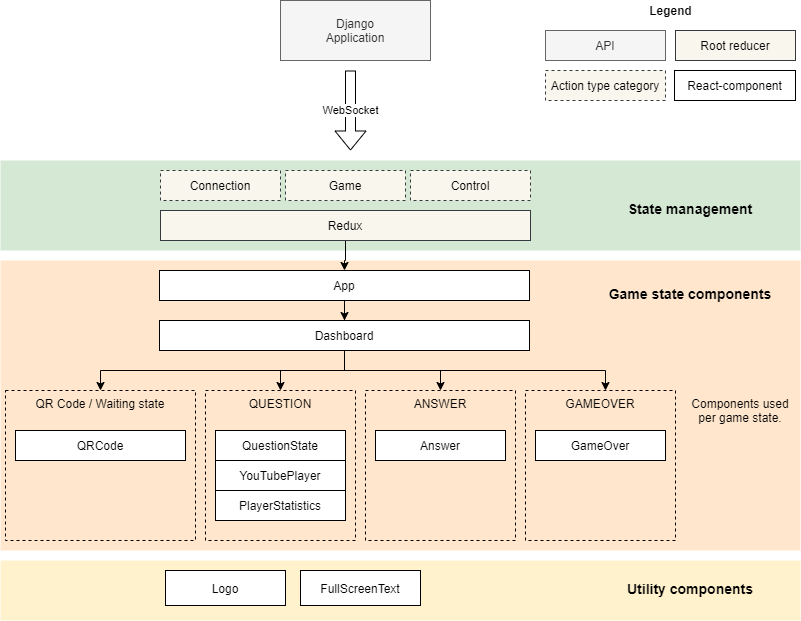

The diagram above was exported from draw.io. Its source (the exported page's mxGraphModel, read from the mxfile embedded in the PNG):
<mxGraphModel dx="1129" dy="683" grid="1" gridSize="10" guides="1" tooltips="1" connect="1" arrows="1" fold="1" page="1" pageScale="1" pageWidth="827" pageHeight="1169" math="0" shadow="0">
  <root>
    <mxCell id="0" />
    <mxCell id="fFqrXNBdIH7GtNKH8Jm9-21" value="Colors" parent="0" />
    <mxCell id="fFqrXNBdIH7GtNKH8Jm9-22" value="" style="rounded=0;whiteSpace=wrap;html=1;fillColor=#d5e8d4;strokeColor=none;" vertex="1" parent="fFqrXNBdIH7GtNKH8Jm9-21">
      <mxGeometry x="14" y="170" width="800" height="90" as="geometry" />
    </mxCell>
    <mxCell id="fFqrXNBdIH7GtNKH8Jm9-32" value="&lt;font size=&quot;1&quot;&gt;&lt;b style=&quot;font-size: 14px&quot;&gt;State management&lt;/b&gt;&lt;/font&gt;" style="text;html=1;strokeColor=none;fillColor=none;align=center;verticalAlign=middle;whiteSpace=wrap;rounded=0;" vertex="1" parent="fFqrXNBdIH7GtNKH8Jm9-21">
      <mxGeometry x="614" y="205" width="180" height="25" as="geometry" />
    </mxCell>
    <mxCell id="fFqrXNBdIH7GtNKH8Jm9-35" value="" style="rounded=0;whiteSpace=wrap;html=1;fillColor=#ffe6cc;strokeColor=none;" vertex="1" parent="fFqrXNBdIH7GtNKH8Jm9-21">
      <mxGeometry x="14" y="270" width="800" height="290" as="geometry" />
    </mxCell>
    <mxCell id="fFqrXNBdIH7GtNKH8Jm9-36" value="&lt;span style=&quot;font-size: 14px&quot;&gt;&lt;b&gt;Game state components&lt;/b&gt;&lt;/span&gt;" style="text;html=1;strokeColor=none;fillColor=none;align=center;verticalAlign=middle;whiteSpace=wrap;rounded=0;" vertex="1" parent="fFqrXNBdIH7GtNKH8Jm9-21">
      <mxGeometry x="614" y="290" width="180" height="25" as="geometry" />
    </mxCell>
    <mxCell id="fFqrXNBdIH7GtNKH8Jm9-46" value="" style="rounded=0;whiteSpace=wrap;html=1;fillColor=#fff2cc;strokeColor=none;" vertex="1" parent="fFqrXNBdIH7GtNKH8Jm9-21">
      <mxGeometry x="14" y="570" width="800" height="60" as="geometry" />
    </mxCell>
    <mxCell id="fFqrXNBdIH7GtNKH8Jm9-47" value="&lt;span style=&quot;font-size: 14px&quot;&gt;&lt;b&gt;Utility components&lt;/b&gt;&lt;/span&gt;" style="text;html=1;strokeColor=none;fillColor=none;align=center;verticalAlign=middle;whiteSpace=wrap;rounded=0;" vertex="1" parent="fFqrXNBdIH7GtNKH8Jm9-21">
      <mxGeometry x="614" y="585" width="180" height="25" as="geometry" />
    </mxCell>
    <mxCell id="1" parent="0" />
    <mxCell id="fFqrXNBdIH7GtNKH8Jm9-34" style="edgeStyle=orthogonalEdgeStyle;rounded=0;orthogonalLoop=1;jettySize=auto;html=1;" edge="1" parent="1" source="fFqrXNBdIH7GtNKH8Jm9-3" target="fFqrXNBdIH7GtNKH8Jm9-12">
      <mxGeometry relative="1" as="geometry" />
    </mxCell>
    <mxCell id="fFqrXNBdIH7GtNKH8Jm9-3" value="Redux" style="rounded=0;whiteSpace=wrap;html=1;fillColor=#f9f7ed;strokeColor=#36393d;" vertex="1" parent="1">
      <mxGeometry x="174" y="220" width="370" height="30" as="geometry" />
    </mxCell>
    <mxCell id="fFqrXNBdIH7GtNKH8Jm9-6" value="Connection" style="rounded=0;whiteSpace=wrap;html=1;fillColor=#f9f7ed;strokeColor=#36393d;dashed=1;" vertex="1" parent="1">
      <mxGeometry x="174" y="180" width="120" height="30" as="geometry" />
    </mxCell>
    <mxCell id="fFqrXNBdIH7GtNKH8Jm9-7" value="Game" style="rounded=0;whiteSpace=wrap;html=1;fillColor=#f9f7ed;strokeColor=#36393d;dashed=1;" vertex="1" parent="1">
      <mxGeometry x="299" y="180" width="120" height="30" as="geometry" />
    </mxCell>
    <mxCell id="fFqrXNBdIH7GtNKH8Jm9-8" value="Control" style="rounded=0;whiteSpace=wrap;html=1;glass=0;sketch=0;fillColor=#f9f7ed;strokeColor=#36393d;dashed=1;" vertex="1" parent="1">
      <mxGeometry x="424" y="180" width="120" height="30" as="geometry" />
    </mxCell>
    <mxCell id="fFqrXNBdIH7GtNKH8Jm9-11" value="WebSocket" style="shape=flexArrow;endArrow=classic;html=1;" edge="1" parent="1">
      <mxGeometry width="50" height="50" relative="1" as="geometry">
        <mxPoint x="364" y="80" as="sourcePoint" />
        <mxPoint x="364" y="160" as="targetPoint" />
        <Array as="points" />
      </mxGeometry>
    </mxCell>
    <mxCell id="fFqrXNBdIH7GtNKH8Jm9-53" style="edgeStyle=orthogonalEdgeStyle;rounded=0;orthogonalLoop=1;jettySize=auto;html=1;entryX=0.5;entryY=0;entryDx=0;entryDy=0;" edge="1" parent="1" source="fFqrXNBdIH7GtNKH8Jm9-12" target="fFqrXNBdIH7GtNKH8Jm9-13">
      <mxGeometry relative="1" as="geometry" />
    </mxCell>
    <mxCell id="fFqrXNBdIH7GtNKH8Jm9-12" value="App" style="rounded=0;whiteSpace=wrap;html=1;" vertex="1" parent="1">
      <mxGeometry x="173" y="280" width="370" height="30" as="geometry" />
    </mxCell>
    <mxCell id="fFqrXNBdIH7GtNKH8Jm9-26" style="edgeStyle=orthogonalEdgeStyle;rounded=0;orthogonalLoop=1;jettySize=auto;html=1;" edge="1" parent="1" source="fFqrXNBdIH7GtNKH8Jm9-13" target="fFqrXNBdIH7GtNKH8Jm9-14">
      <mxGeometry relative="1" as="geometry" />
    </mxCell>
    <mxCell id="fFqrXNBdIH7GtNKH8Jm9-27" style="edgeStyle=orthogonalEdgeStyle;rounded=0;orthogonalLoop=1;jettySize=auto;html=1;" edge="1" parent="1" source="fFqrXNBdIH7GtNKH8Jm9-13" target="fFqrXNBdIH7GtNKH8Jm9-18">
      <mxGeometry relative="1" as="geometry" />
    </mxCell>
    <mxCell id="fFqrXNBdIH7GtNKH8Jm9-28" style="edgeStyle=orthogonalEdgeStyle;rounded=0;orthogonalLoop=1;jettySize=auto;html=1;" edge="1" parent="1" source="fFqrXNBdIH7GtNKH8Jm9-13" target="fFqrXNBdIH7GtNKH8Jm9-15">
      <mxGeometry relative="1" as="geometry" />
    </mxCell>
    <mxCell id="fFqrXNBdIH7GtNKH8Jm9-29" style="edgeStyle=orthogonalEdgeStyle;rounded=0;orthogonalLoop=1;jettySize=auto;html=1;" edge="1" parent="1" source="fFqrXNBdIH7GtNKH8Jm9-13" target="fFqrXNBdIH7GtNKH8Jm9-16">
      <mxGeometry relative="1" as="geometry">
        <Array as="points">
          <mxPoint x="358" y="380" />
          <mxPoint x="619" y="380" />
        </Array>
      </mxGeometry>
    </mxCell>
    <mxCell id="fFqrXNBdIH7GtNKH8Jm9-13" value="Dashboard" style="rounded=0;whiteSpace=wrap;html=1;" vertex="1" parent="1">
      <mxGeometry x="173" y="330" width="370" height="30" as="geometry" />
    </mxCell>
    <mxCell id="fFqrXNBdIH7GtNKH8Jm9-14" value="QUESTION" style="rounded=0;whiteSpace=wrap;html=1;verticalAlign=top;dashed=1;fillColor=none;" vertex="1" parent="1">
      <mxGeometry x="219" y="400" width="150" height="150" as="geometry" />
    </mxCell>
    <mxCell id="fFqrXNBdIH7GtNKH8Jm9-15" value="ANSWER" style="rounded=0;whiteSpace=wrap;html=1;verticalAlign=top;dashed=1;fillColor=none;" vertex="1" parent="1">
      <mxGeometry x="379" y="400" width="150" height="150" as="geometry" />
    </mxCell>
    <mxCell id="fFqrXNBdIH7GtNKH8Jm9-16" value="GAMEOVER" style="rounded=0;whiteSpace=wrap;html=1;verticalAlign=top;fillColor=none;dashed=1;" vertex="1" parent="1">
      <mxGeometry x="539" y="400" width="150" height="150" as="geometry" />
    </mxCell>
    <mxCell id="fFqrXNBdIH7GtNKH8Jm9-18" value="QR Code / Waiting state" style="rounded=0;whiteSpace=wrap;html=1;verticalAlign=top;fillColor=none;dashed=1;" vertex="1" parent="1">
      <mxGeometry x="19" y="400" width="190" height="150" as="geometry" />
    </mxCell>
    <mxCell id="fFqrXNBdIH7GtNKH8Jm9-19" value="YouTubePlayer" style="rounded=0;whiteSpace=wrap;html=1;" vertex="1" parent="1">
      <mxGeometry x="229" y="470" width="130" height="30" as="geometry" />
    </mxCell>
    <mxCell id="fFqrXNBdIH7GtNKH8Jm9-20" value="FullScreenText" style="rounded=0;whiteSpace=wrap;html=1;" vertex="1" parent="1">
      <mxGeometry x="314" y="580" width="120" height="35" as="geometry" />
    </mxCell>
    <mxCell id="fFqrXNBdIH7GtNKH8Jm9-39" value="PlayerStatistics" style="rounded=0;whiteSpace=wrap;html=1;" vertex="1" parent="1">
      <mxGeometry x="229" y="500" width="130" height="30" as="geometry" />
    </mxCell>
    <mxCell id="fFqrXNBdIH7GtNKH8Jm9-40" value="Django&lt;br&gt;Application" style="rounded=0;whiteSpace=wrap;html=1;fillColor=#f5f5f5;strokeColor=#666666;fontColor=#333333;" vertex="1" parent="1">
      <mxGeometry x="294" y="10" width="150" height="60" as="geometry" />
    </mxCell>
    <mxCell id="fFqrXNBdIH7GtNKH8Jm9-42" value="QuestionState" style="rounded=0;whiteSpace=wrap;html=1;" vertex="1" parent="1">
      <mxGeometry x="229" y="440" width="130" height="30" as="geometry" />
    </mxCell>
    <mxCell id="fFqrXNBdIH7GtNKH8Jm9-45" value="Answer" style="rounded=0;whiteSpace=wrap;html=1;" vertex="1" parent="1">
      <mxGeometry x="389" y="440" width="130" height="30" as="geometry" />
    </mxCell>
    <mxCell id="fFqrXNBdIH7GtNKH8Jm9-48" value="GameOver" style="rounded=0;whiteSpace=wrap;html=1;" vertex="1" parent="1">
      <mxGeometry x="549" y="440" width="130" height="30" as="geometry" />
    </mxCell>
    <mxCell id="fFqrXNBdIH7GtNKH8Jm9-49" value="Logo" style="rounded=0;whiteSpace=wrap;html=1;" vertex="1" parent="1">
      <mxGeometry x="179" y="580" width="120" height="35" as="geometry" />
    </mxCell>
    <mxCell id="fFqrXNBdIH7GtNKH8Jm9-51" value="Components used per game state." style="text;html=1;strokeColor=none;fillColor=none;align=center;verticalAlign=top;whiteSpace=wrap;rounded=0;" vertex="1" parent="1">
      <mxGeometry x="699" y="400" width="110" height="110" as="geometry" />
    </mxCell>
    <mxCell id="fFqrXNBdIH7GtNKH8Jm9-52" value="QRCode" style="rounded=0;whiteSpace=wrap;html=1;" vertex="1" parent="1">
      <mxGeometry x="29" y="440" width="170" height="30" as="geometry" />
    </mxCell>
    <mxCell id="fFqrXNBdIH7GtNKH8Jm9-55" value="Action type category" style="rounded=0;whiteSpace=wrap;html=1;fillColor=#f9f7ed;strokeColor=#36393d;dashed=1;" vertex="1" parent="1">
      <mxGeometry x="559" y="80" width="120" height="30" as="geometry" />
    </mxCell>
    <mxCell id="fFqrXNBdIH7GtNKH8Jm9-56" value="API" style="rounded=0;whiteSpace=wrap;html=1;fillColor=#f5f5f5;strokeColor=#666666;fontColor=#333333;" vertex="1" parent="1">
      <mxGeometry x="559" y="40" width="120" height="30" as="geometry" />
    </mxCell>
    <mxCell id="fFqrXNBdIH7GtNKH8Jm9-57" value="Root reducer" style="rounded=0;whiteSpace=wrap;html=1;fillColor=#f9f7ed;strokeColor=#36393d;" vertex="1" parent="1">
      <mxGeometry x="689" y="40" width="120" height="30" as="geometry" />
    </mxCell>
    <mxCell id="fFqrXNBdIH7GtNKH8Jm9-58" value="React-component" style="rounded=0;whiteSpace=wrap;html=1;" vertex="1" parent="1">
      <mxGeometry x="688" y="80" width="121" height="30" as="geometry" />
    </mxCell>
    <mxCell id="fFqrXNBdIH7GtNKH8Jm9-59" value="&lt;b&gt;Legend&lt;/b&gt;" style="text;html=1;strokeColor=none;fillColor=none;align=center;verticalAlign=middle;whiteSpace=wrap;rounded=0;glass=0;sketch=0;" vertex="1" parent="1">
      <mxGeometry x="559" y="10" width="251" height="20" as="geometry" />
    </mxCell>
  </root>
</mxGraphModel>